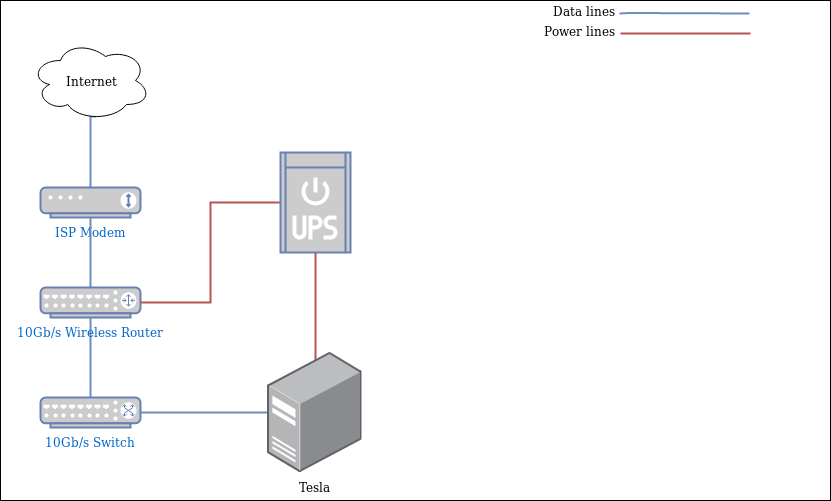

The diagram above was exported from draw.io. Its source (the exported page's mxGraphModel, read from the mxfile embedded in the PNG):
<mxGraphModel dx="1829" dy="657" grid="1" gridSize="10" guides="1" tooltips="1" connect="1" arrows="1" fold="1" page="1" pageScale="1" pageWidth="850" pageHeight="1100" math="0" shadow="0">
  <root>
    <mxCell id="0" />
    <mxCell id="1" parent="0" />
    <mxCell id="18" value="" style="rounded=0;whiteSpace=wrap;html=1;" vertex="1" parent="1">
      <mxGeometry x="10" width="830" height="500" as="geometry" />
    </mxCell>
    <mxCell id="2" style="edgeStyle=orthogonalEdgeStyle;rounded=0;orthogonalLoop=1;jettySize=auto;html=1;endArrow=none;endFill=0;exitX=0.55;exitY=0.95;exitDx=0;exitDy=0;exitPerimeter=0;fillColor=#dae8fc;strokeColor=#6c8ebf;strokeWidth=2;" parent="1" source="3" target="4" edge="1">
      <mxGeometry relative="1" as="geometry">
        <Array as="points">
          <mxPoint x="100" y="116" />
        </Array>
      </mxGeometry>
    </mxCell>
    <mxCell id="3" value="Internet" style="ellipse;shape=cloud;whiteSpace=wrap;html=1;" parent="1" vertex="1">
      <mxGeometry x="40" y="40" width="120" height="80" as="geometry" />
    </mxCell>
    <mxCell id="4" value="ISP Modem" style="fontColor=#0066CC;verticalAlign=top;verticalLabelPosition=bottom;labelPosition=center;align=center;html=1;outlineConnect=0;fillColor=#CCCCCC;strokeColor=#6881B3;gradientColor=none;gradientDirection=north;strokeWidth=2;shape=mxgraph.networks.modem;" parent="1" vertex="1">
      <mxGeometry x="50" y="187" width="100" height="30" as="geometry" />
    </mxCell>
    <mxCell id="5" style="edgeStyle=orthogonalEdgeStyle;rounded=0;orthogonalLoop=1;jettySize=auto;html=1;endArrow=none;endFill=0;fillColor=#dae8fc;strokeColor=#6c8ebf;strokeWidth=2;" parent="1" source="6" edge="1">
      <mxGeometry relative="1" as="geometry">
        <mxPoint x="310" y="412" as="targetPoint" />
      </mxGeometry>
    </mxCell>
    <mxCell id="6" value="10Gb/s Switch" style="fontColor=#0066CC;verticalAlign=top;verticalLabelPosition=bottom;labelPosition=center;align=center;html=1;outlineConnect=0;fillColor=#CCCCCC;strokeColor=#6881B3;gradientColor=none;gradientDirection=north;strokeWidth=2;shape=mxgraph.networks.switch;" parent="1" vertex="1">
      <mxGeometry x="50" y="397" width="100" height="30" as="geometry" />
    </mxCell>
    <mxCell id="7" value="" style="edgeStyle=orthogonalEdgeStyle;rounded=0;orthogonalLoop=1;jettySize=auto;html=1;endArrow=none;endFill=0;fillColor=#dae8fc;strokeColor=#6c8ebf;strokeWidth=2;" parent="1" source="9" target="4" edge="1">
      <mxGeometry relative="1" as="geometry">
        <mxPoint x="100" y="277" as="sourcePoint" />
        <mxPoint x="350" y="80" as="targetPoint" />
      </mxGeometry>
    </mxCell>
    <mxCell id="8" style="edgeStyle=orthogonalEdgeStyle;rounded=0;orthogonalLoop=1;jettySize=auto;html=1;endArrow=none;endFill=0;fillColor=#dae8fc;strokeColor=#6c8ebf;strokeWidth=2;" parent="1" source="9" target="6" edge="1">
      <mxGeometry relative="1" as="geometry" />
    </mxCell>
    <mxCell id="9" value="10Gb/s Wireless Router" style="fontColor=#0066CC;verticalAlign=top;verticalLabelPosition=bottom;labelPosition=center;align=center;html=1;outlineConnect=0;fillColor=#CCCCCC;strokeColor=#6881B3;gradientColor=none;gradientDirection=north;strokeWidth=2;shape=mxgraph.networks.router;" parent="1" vertex="1">
      <mxGeometry x="50" y="287" width="100" height="30" as="geometry" />
    </mxCell>
    <mxCell id="10" style="edgeStyle=orthogonalEdgeStyle;rounded=0;orthogonalLoop=1;jettySize=auto;html=1;entryX=1;entryY=0.5;entryDx=0;entryDy=0;entryPerimeter=0;endArrow=none;endFill=0;strokeWidth=2;fillColor=#f8cecc;strokeColor=#b85450;" parent="1" source="12" target="9" edge="1">
      <mxGeometry relative="1" as="geometry" />
    </mxCell>
    <mxCell id="11" style="edgeStyle=orthogonalEdgeStyle;rounded=0;orthogonalLoop=1;jettySize=auto;html=1;endArrow=none;endFill=0;strokeWidth=2;fillColor=#f8cecc;strokeColor=#b85450;" parent="1" source="12" edge="1">
      <mxGeometry relative="1" as="geometry">
        <mxPoint x="325" y="407" as="targetPoint" />
      </mxGeometry>
    </mxCell>
    <mxCell id="12" value="" style="fontColor=#0066CC;verticalAlign=top;verticalLabelPosition=bottom;labelPosition=center;align=center;html=1;outlineConnect=0;fillColor=#CCCCCC;strokeColor=#6881B3;gradientColor=none;gradientDirection=north;strokeWidth=2;shape=mxgraph.networks.ups_small;" parent="1" vertex="1">
      <mxGeometry x="290" y="152" width="70" height="100" as="geometry" />
    </mxCell>
    <mxCell id="13" style="edgeStyle=orthogonalEdgeStyle;rounded=0;orthogonalLoop=1;jettySize=auto;html=1;endArrow=none;endFill=0;fillColor=#dae8fc;strokeColor=#6c8ebf;strokeWidth=2;" parent="1" edge="1">
      <mxGeometry relative="1" as="geometry">
        <mxPoint x="629" y="12.5" as="sourcePoint" />
        <mxPoint x="759" y="12.5" as="targetPoint" />
        <Array as="points">
          <mxPoint x="639" y="12.5" />
        </Array>
      </mxGeometry>
    </mxCell>
    <mxCell id="14" value="Data lines" style="text;html=1;strokeColor=none;fillColor=none;align=right;verticalAlign=middle;whiteSpace=wrap;rounded=0;" parent="1" vertex="1">
      <mxGeometry x="536" width="90" height="20" as="geometry" />
    </mxCell>
    <mxCell id="15" value="Tesla" style="points=[];aspect=fixed;html=1;align=center;shadow=0;dashed=0;image;image=img/lib/allied_telesis/computer_and_terminals/Server_Desktop.svg;" parent="1" vertex="1">
      <mxGeometry x="276.5" y="352" width="95" height="120" as="geometry" />
    </mxCell>
    <mxCell id="16" style="edgeStyle=orthogonalEdgeStyle;rounded=0;orthogonalLoop=1;jettySize=auto;html=1;endArrow=none;endFill=0;strokeWidth=2;fillColor=#f8cecc;strokeColor=#b85450;" parent="1" edge="1">
      <mxGeometry relative="1" as="geometry">
        <mxPoint x="629.9999999999998" y="33" as="sourcePoint" />
        <mxPoint x="760" y="33" as="targetPoint" />
      </mxGeometry>
    </mxCell>
    <mxCell id="17" value="Power lines" style="text;html=1;strokeColor=none;fillColor=none;align=right;verticalAlign=middle;whiteSpace=wrap;rounded=0;" parent="1" vertex="1">
      <mxGeometry x="536" y="20" width="90" height="20" as="geometry" />
    </mxCell>
  </root>
</mxGraphModel>